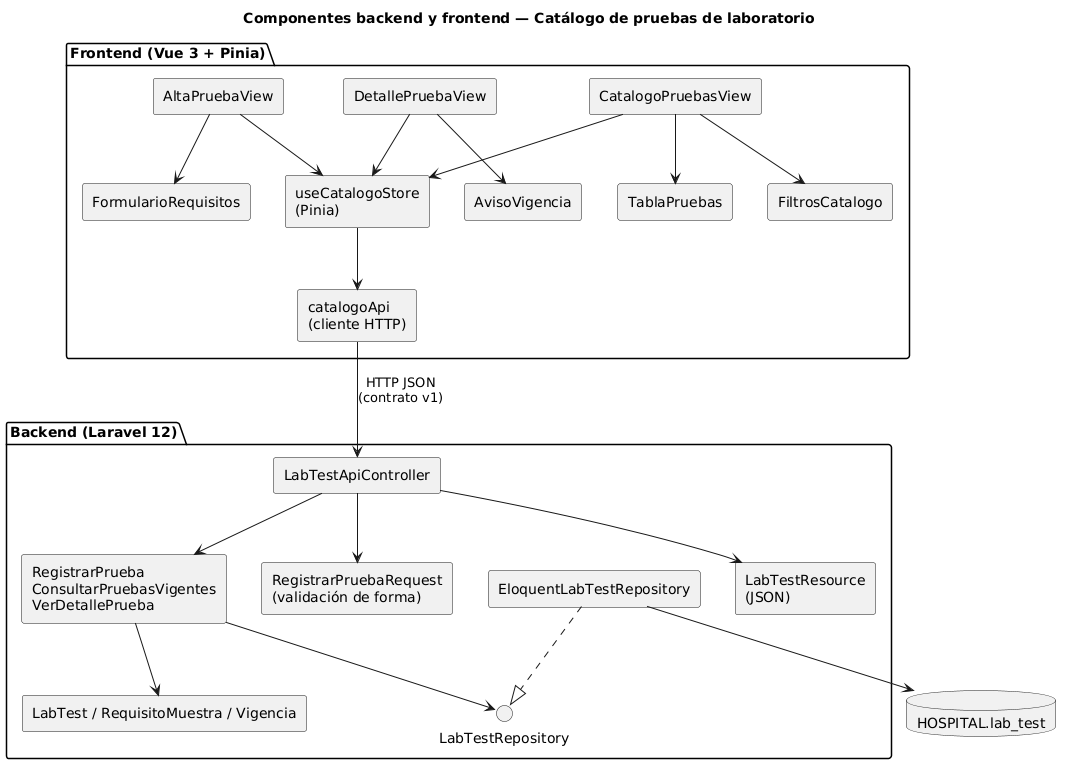

The diagram above was rendered by PlantUML. Its source (embedded in the PNG):
@startuml componentes
title Componentes backend y frontend — Catálogo de pruebas de laboratorio
skinparam componentStyle rectangle

package "Frontend (Vue 3 + Pinia)" {
  [CatalogoPruebasView] as V1
  [DetallePruebaView] as V2
  [AltaPruebaView] as V3
  [FiltrosCatalogo] as F1
  [TablaPruebas] as F2
  [FormularioRequisitos] as F3
  [AvisoVigencia] as F4
  [useCatalogoStore\n(Pinia)] as ST
  [catalogoApi\n(cliente HTTP)] as CL
}
package "Backend (Laravel 12)" {
  [LabTestApiController] as C
  [RegistrarPruebaRequest\n(validación de forma)] as RQ
  [RegistrarPrueba\nConsultarPruebasVigentes\nVerDetallePrueba] as UC
  [LabTest / RequisitoMuestra / Vigencia] as DM
  interface "LabTestRepository" as IR
  [EloquentLabTestRepository] as ER
  [LabTestResource\n(JSON)] as RS
}
database "HOSPITAL.lab_test" as DB

V1 --> F1
V1 --> F2
V2 --> F4
V3 --> F3
V1 --> ST
V2 --> ST
V3 --> ST
ST --> CL
CL --> C : HTTP JSON\n(contrato v1)
C --> RQ
C --> UC
C --> RS
UC --> DM
UC --> IR
ER ..|> IR
ER --> DB
@enduml